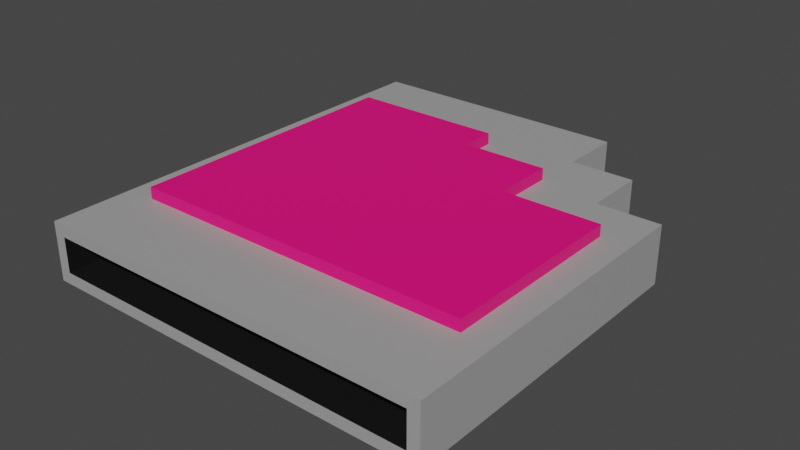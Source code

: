 # Source: Fetch_Modus.blend  (saved by Blender 3.0.42; exported with 4.5.12 LTS)
import bpy
from mathutils import Matrix  # noqa: F401  (used for matrix-valued properties, if any)

bpy.ops.wm.read_factory_settings(use_empty=True)
scene = bpy.context.scene
scene.name = 'Scene'

# ---- collections
col_collection_2 = bpy.data.collections.new('Collection 2'); scene.collection.children.link(col_collection_2)

# ---- materials (node trees are filled in below, after node groups)
mat_modus_edge = bpy.data.materials.new('Modus Edge')
mat_modus_edge.use_transparent_shadow = False
mat_label = bpy.data.materials.new('Label')
mat_label.use_transparent_shadow = False
mat_slot = bpy.data.materials.new('Slot')
mat_slot.use_transparent_shadow = False

# ---- material node trees
mat_modus_edge.use_nodes = True; mat_modus_edge.node_tree.nodes.clear()
_N = mat_modus_edge.node_tree.nodes; _L = mat_modus_edge.node_tree.links
n0 = _N.new('ShaderNodeBsdfPrincipled'); n0.name = 'Principled BSDF'; n0.location = (10, 300)
n0.distribution = 'GGX'
n0.subsurface_method = 'BURLEY'
n0.inputs[0].default_value = (0.3613, 0.3613, 0.3613, 1.0)
n0.inputs[3].default_value = 1.45
n0.inputs[27].default_value = (0.0, 0.0, 0.0, 1.0)
n0.inputs[28].default_value = 1.0
n1 = _N.new('ShaderNodeOutputMaterial'); n1.name = 'Material Output'; n1.location = (300, 300)
_L.new(n0.outputs[0], n1.inputs[0])
n1.is_active_output = True
mat_label.use_nodes = True; mat_label.node_tree.nodes.clear()
_N = mat_label.node_tree.nodes; _L = mat_label.node_tree.links
n0 = _N.new('ShaderNodeBsdfPrincipled'); n0.name = 'Principled BSDF'; n0.location = (38, 300)
n0.distribution = 'GGX'
n0.subsurface_method = 'BURLEY'
n0.inputs[0].default_value = (1.0, 0.001821, 0.2016, 1.0)
n0.inputs[3].default_value = 1.45
n0.inputs[27].default_value = (0.0, 0.0, 0.0, 1.0)
n0.inputs[28].default_value = 1.0
n1 = _N.new('ShaderNodeOutputMaterial'); n1.name = 'Material Output'; n1.location = (328, 300)
_L.new(n0.outputs[0], n1.inputs[0])
n1.is_active_output = True
mat_slot.use_nodes = True; mat_slot.node_tree.nodes.clear()
_N = mat_slot.node_tree.nodes; _L = mat_slot.node_tree.links
n0 = _N.new('ShaderNodeBsdfPrincipled'); n0.name = 'Principled BSDF'; n0.location = (10, 300)
n0.distribution = 'GGX'
n0.subsurface_method = 'BURLEY'
n0.inputs[0].default_value = (0.00637, 0.00637, 0.00637, 1.0)
n0.inputs[2].default_value = 0.64
n0.inputs[3].default_value = 1.45
n0.inputs[13].default_value = 0.232
n0.inputs[27].default_value = (0.0, 0.0, 0.0, 1.0)
n0.inputs[28].default_value = 1.0
n1 = _N.new('ShaderNodeOutputMaterial'); n1.name = 'Material Output'; n1.location = (300, 300)
_L.new(n0.outputs[0], n1.inputs[0])
n1.is_active_output = True

# ---- world
world_world = bpy.data.worlds.new('World'); scene.world = world_world
world_world.use_nodes = True; world_world.node_tree.nodes.clear()
_N = world_world.node_tree.nodes; _L = world_world.node_tree.links
n0 = _N.new('ShaderNodeOutputWorld'); n0.name = 'World Output'; n0.location = (300, 300)
n1 = _N.new('ShaderNodeBackground'); n1.name = 'Background'; n1.location = (10, 300)
n1.inputs[0].default_value = (0.05088, 0.05088, 0.05088, 1.0)
_L.new(n1.outputs[0], n0.inputs[0])
n0.is_active_output = True
world_world.color = (0.05088, 0.05088, 0.05088)
world_world.use_sun_shadow = False
world_world.sun_shadow_jitter_overblur = 0.0

# ---- meshes
me_cube_002 = bpy.data.meshes.new('Cube.002')
me_cube_002.from_pydata([(-1.7, -1.9, 2.98e-08), (-1.8, 1.8, -0.1), (1.55, -1.9, 2.98e-08), (0.55, 2.0, 0.1), (0.55, 1.45, 0.1), (1.65, 0.9, 0.1), (1.1, 1.45, 0.1), (1.1, 0.9, 0.1), (-0.2, 1.312, 0.1), (-1.6, -1.7, -0.4), (-1.6, 1.7, -0.4), (1.45, -1.7, -0.4), (0.35, 1.7, -0.4), (0.35, 1.25, -0.4), (1.45, 0.7, -0.4), (0.9, 1.25, -0.4), (0.9, 0.7, -0.4), (-1.55, 1.312, 0.1), (-0.2, 1.0, 0.1), (0.55, 1.0, 0.1), (-1.55, -1.2, 0.1), (0.55, 0.45, 0.1), (1.4, -1.2, 0.1), (1.4, 0.45, 0.1), (-1.55, 1.312, 0.2), (-0.2, 1.312, 0.2), (-0.2, 1.0, 0.2), (0.55, 1.0, 0.2), (-1.55, -1.2, 0.2), (0.55, 0.45, 0.2), (1.4, 0.45, 0.2), (1.4, -1.2, 0.2), (-1.8, 1.8, -0.2), (0.55, 2.0, -0.4), (0.55, 1.45, -0.4), (1.1, 0.9, -0.4), (1.65, 0.9, -0.4), (1.1, 1.45, -0.4), (1.55, -1.9, -0.3), (-1.7, -1.9, -0.3), (-1.6, -1.7, -0.5), (1.45, -1.7, -0.5), (0.9, 1.25, -0.5), (1.45, 0.7, -0.5), (0.9, 0.7, -0.5), (0.35, 1.25, -0.5), (0.35, 1.7, -0.5), (-1.6, 1.7, -0.5), (-1.8, -1.7, -0.1), (1.65, -1.9, 0.1), (-1.8, -1.7, -0.2), (1.65, -1.9, -0.4), (-1.6, -1.4, -0.1), (1.45, -1.4, -0.1), (-1.6, -1.4, -0.2), (1.45, -1.4, -0.2), (-1.7, -1.4, 2.98e-08), (1.55, -1.4, 2.98e-08), (-1.7, -1.4, -0.3), (1.55, -1.4, -0.3), (-1.6, -1.7, -0.1), (1.45, -1.7, -0.1), (-1.6, -1.7, -0.2), (1.45, -1.7, -0.2), (-1.8, -1.9, 0.1), (-1.8, 2.0, 0.1), (-1.8, -1.9, -0.4), (-1.8, 2.0, -0.4), (-1.9, -1.7, -0.1), (-1.9, 1.8, -0.1), (-1.9, -1.7, -0.2), (-1.9, 1.8, -0.2)], [], [(7, 5, 36, 35), (22, 31, 28, 20), (38, 2, 57, 59), (49, 51, 36, 5), (6, 7, 35, 37), (65, 3, 33, 67), (4, 6, 37, 34), (21, 19, 27, 29), (17, 20, 28, 24), (3, 4, 34, 33), (12, 13, 45, 46), (1, 32, 71, 69), (18, 8, 25, 26), (8, 17, 24, 25), (22, 23, 30, 31), (40, 47, 46, 45, 42, 44, 43, 41), (19, 18, 26, 27), (23, 21, 29, 30), (12, 10, 67, 33), (13, 12, 33, 34), (14, 16, 35, 36), (15, 13, 34, 37), (9, 11, 51, 66), (16, 15, 37, 35), (10, 9, 66, 67), (11, 14, 36, 51), (28, 31, 30, 29, 27, 26, 25, 24), (9, 10, 47, 40), (11, 9, 40, 41), (16, 14, 43, 44), (10, 12, 46, 47), (14, 11, 41, 43), (15, 16, 44, 42), (13, 15, 42, 45), (4, 18, 19, 6), (6, 19, 21, 7), (7, 21, 23, 5), (5, 23, 22, 49), (49, 22, 20, 64), (64, 20, 17, 65), (65, 17, 8, 3), (3, 8, 18, 4), (0, 2, 49, 64), (39, 0, 64, 66), (2, 38, 51, 49), (38, 39, 66, 51), (55, 53, 61, 63), (2, 0, 56, 57), (39, 38, 59, 58), (0, 39, 58, 56), (52, 53, 57, 56), (54, 52, 56, 58), (53, 55, 59, 57), (55, 54, 58, 59), (61, 60, 62, 63), (53, 52, 60, 61), (54, 55, 63, 62), (52, 54, 62, 60), (1, 48, 64, 65), (48, 50, 66, 64), (32, 1, 65, 67), (50, 32, 67, 66), (68, 69, 71, 70), (48, 1, 69, 68), (32, 50, 70, 71), (50, 48, 68, 70)])
me_cube_002.polygons.foreach_set('material_index', [0, 1, 2, 0, 0, 0, 0, 1, 1, 0, 1, 2, 1, 1, 1, 1, 1, 1, 0, 0, 0, 0, 0, 0, 0, 0, 1, 1, 1, 1, 1, 1, 1, 1, 0, 0, 0, 0, 0, 0, 0, 0, 0, 0, 0, 0, 2, 2, 2, 2, 2, 2, 2, 2, 2, 2, 2, 2, 0, 0, 0, 0, 2, 2, 2, 2])
_uv = me_cube_002.uv_layers.new(name='UVMap')
_uv.uv.foreach_set('vector', [1.012, 0.854, 1.237, 0.854, 1.237, 0.854, 1.012, 0.854, 1.135, -0.006584, 1.135, -0.006584, -0.07401, -0.006584, -0.07401, -0.006584, 1.196, -0.2935, 1.196, -0.2935, 1.196, -0.08855, 1.196, -0.08855, 1.237, -0.2935, 1.237, -0.2935, 1.237, 0.854, 1.237, 0.854, 1.012, 1.079, 1.012, 0.854, 1.012, 0.854, 1.012, 1.079, -0.1765, 1.305, 0.7866, 1.305, 0.7866, 1.305, -0.1765, 1.305, 0.7866, 1.079, 1.012, 1.079, 1.012, 1.079, 0.7866, 1.079, 0.7866, 0.6696, 0.7866, 0.895, 0.7866, 0.895, 0.7866, 0.6696, -0.07401, 1.023, -0.07401, -0.006584, -0.07401, -0.006584, -0.07401, 1.023, 0.7866, 1.305, 0.7866, 1.079, 0.7866, 1.079, 0.7866, 1.305, 0.7046, 1.182, 0.7046, 0.9974, 0.7046, 0.9974, 0.7046, 1.182, -0.1765, 1.223, -0.1765, 1.223, -0.2174, 1.223, -0.2174, 1.223, 0.4792, 0.895, 0.4792, 1.023, 0.4792, 1.023, 0.4792, 0.895, 0.4792, 1.023, -0.07401, 1.023, -0.07401, 1.023, 0.4792, 1.023, 1.135, -0.006584, 1.135, 0.6696, 1.135, 0.6696, 1.135, -0.006584, -0.0945, -0.2115, -0.0945, 1.182, 0.7046, 1.182, 0.7046, 0.9974, 0.93, 0.9974, 0.93, 0.7721, 1.155, 0.7721, 1.155, -0.2115, 0.7866, 0.895, 0.4792, 0.895, 0.4792, 0.895, 0.7866, 0.895, 1.135, 0.6696, 0.7866, 0.6696, 0.7866, 0.6696, 1.135, 0.6696, 0.7046, 1.182, -0.0945, 1.182, -0.1765, 1.305, 0.7866, 1.305, 0.7046, 0.9974, 0.7046, 1.182, 0.7866, 1.305, 0.7866, 1.079, 1.155, 0.7721, 0.93, 0.7721, 1.012, 0.854, 1.237, 0.854, 0.93, 0.9974, 0.7046, 0.9974, 0.7866, 1.079, 1.012, 1.079, -0.0945, -0.2115, 1.155, -0.2115, 1.237, -0.2935, -0.1765, -0.2935, 0.93, 0.7721, 0.93, 0.9974, 1.012, 1.079, 1.012, 0.854, -0.0945, 1.182, -0.0945, -0.2115, -0.1765, -0.2935, -0.1765, 1.305, 1.155, -0.2115, 1.155, 0.7721, 1.237, 0.854, 1.237, -0.2935, -0.07401, -0.006584, 1.135, -0.006584, 1.135, 0.6696, 0.7866, 0.6696, 0.7866, 0.895, 0.4792, 0.895, 0.4792, 1.023, -0.07401, 1.023, -0.0945, -0.2115, -0.0945, 1.182, -0.0945, 1.182, -0.0945, -0.2115, 1.155, -0.2115, -0.0945, -0.2115, -0.0945, -0.2115, 1.155, -0.2115, 0.93, 0.7721, 1.155, 0.7721, 1.155, 0.7721, 0.93, 0.7721, -0.0945, 1.182, 0.7046, 1.182, 0.7046, 1.182, -0.0945, 1.182, 1.155, 0.7721, 1.155, -0.2115, 1.155, -0.2115, 1.155, 0.7721, 0.93, 0.9974, 0.93, 0.7721, 0.93, 0.7721, 0.93, 0.9974, 0.7046, 0.9974, 0.93, 0.9974, 0.93, 0.9974, 0.7046, 0.9974, 0.7866, 1.079, 0.4792, 0.895, 0.7866, 0.895, 1.012, 1.079, 1.012, 1.079, 0.7866, 0.895, 0.7866, 0.6696, 1.012, 0.854, 1.012, 0.854, 0.7866, 0.6696, 1.135, 0.6696, 1.237, 0.854, 1.237, 0.854, 1.135, 0.6696, 1.135, -0.006584, 1.237, -0.2935, 1.237, -0.2935, 1.135, -0.006584, -0.07401, -0.006584, -0.1765, -0.2935, -0.1765, -0.2935, -0.07401, -0.006584, -0.07401, 1.023, -0.1765, 1.305, -0.1765, 1.305, -0.07401, 1.023, 0.4792, 1.023, 0.7866, 1.305, 0.7866, 1.305, 0.4792, 1.023, 0.4792, 0.895, 0.7866, 1.079, -0.1355, -0.2935, 1.196, -0.2935, 1.237, -0.2935, -0.1765, -0.2935, -0.1355, -0.2935, -0.1355, -0.2935, -0.1765, -0.2935, -0.1765, -0.2935, 1.196, -0.2935, 1.196, -0.2935, 1.237, -0.2935, 1.237, -0.2935, 1.196, -0.2935, -0.1355, -0.2935, -0.1765, -0.2935, 1.237, -0.2935, 1.155, -0.08855, 1.155, -0.08855, 1.155, -0.2115, 1.155, -0.2115, 1.196, -0.2935, -0.1355, -0.2935, -0.1355, -0.08855, 1.196, -0.08855, -0.1355, -0.2935, 1.196, -0.2935, 1.196, -0.08855, -0.1355, -0.08855, -0.1355, -0.2935, -0.1355, -0.2935, -0.1355, -0.08855, -0.1355, -0.08855, -0.0945, -0.08855, 1.155, -0.08855, 1.196, -0.08855, -0.1355, -0.08855, -0.0945, -0.08855, -0.0945, -0.08855, -0.1355, -0.08855, -0.1355, -0.08855, 1.155, -0.08855, 1.155, -0.08855, 1.196, -0.08855, 1.196, -0.08855, 1.155, -0.08855, -0.0945, -0.08855, -0.1355, -0.08855, 1.196, -0.08855, 1.155, -0.2115, -0.0945, -0.2115, -0.0945, -0.2115, 1.155, -0.2115, 1.155, -0.08855, -0.0945, -0.08855, -0.0945, -0.2115, 1.155, -0.2115, -0.0945, -0.08855, 1.155, -0.08855, 1.155, -0.2115, -0.0945, -0.2115, -0.0945, -0.08855, -0.0945, -0.08855, -0.0945, -0.2115, -0.0945, -0.2115, -0.1765, 1.223, -0.1765, -0.2115, -0.1765, -0.2935, -0.1765, 1.305, -0.1765, -0.2115, -0.1765, -0.2115, -0.1765, -0.2935, -0.1765, -0.2935, -0.1765, 1.223, -0.1765, 1.223, -0.1765, 1.305, -0.1765, 1.305, -0.1765, -0.2115, -0.1765, 1.223, -0.1765, 1.305, -0.1765, -0.2935, -0.2174, -0.2115, -0.2174, 1.223, -0.2174, 1.223, -0.2174, -0.2115, -0.1765, -0.2115, -0.1765, 1.223, -0.2174, 1.223, -0.2174, -0.2115, -0.1765, 1.223, -0.1765, -0.2115, -0.2174, -0.2115, -0.2174, 1.223, -0.1765, -0.2115, -0.1765, -0.2115, -0.2174, -0.2115, -0.2174, -0.2115])
me_cube_002.materials.append(mat_modus_edge)
me_cube_002.materials.append(mat_label)
me_cube_002.materials.append(mat_slot)
me_cube_002.use_remesh_fix_poles = True
me_cube_002.use_remesh_preserve_attributes = False
me_cube_002.update()

# ---- objects
ob_fetch_modus = bpy.data.objects.new('Fetch Modus', me_cube_002)

# ---- transforms, parenting, visibility, modifiers, constraints
ob_fetch_modus.location = (0.0, 0.0, 0.0)

# ---- collection membership
col_collection_2.objects.link(ob_fetch_modus)

# ---- scene / render settings (as saved in the file)
scene.frame_start = 1; scene.frame_end = 250; scene.frame_set(1)
scene.render.engine = 'BLENDER_EEVEE_NEXT'
scene.cycles.use_denoising = False
scene.cycles.samples = 128
scene.cycles.sampling_pattern = 'TABULATED_SOBOL'
scene.cycles.use_adaptive_sampling = False
scene.cycles.use_light_tree = False
scene.view_settings.view_transform = 'Filmic'
bpy.context.view_layer.update()

# ---- added for rendering (the .blend has no active camera and no usable light): camera, sun
cam_auto = bpy.data.cameras.new('AutoCamera')
cam_auto.lens = 50.0
cam_auto.sensor_width = 36.0
cam_auto.clip_end = 1000.0
ob_auto_camera = bpy.data.objects.new('AutoCamera', cam_auto)
scene.collection.objects.link(ob_auto_camera)
ob_auto_camera.location = (4.7972, -5.85664, 3.78776)
ob_auto_camera.rotation_euler = (1.09748, -7.21219e-08, 0.694738)
scene.camera = ob_auto_camera
light_auto_sun = bpy.data.lights.new('AutoSun', 'SUN')
light_auto_sun.energy = 3.0
light_auto_sun.angle = 0.0523599
ob_auto_sun = bpy.data.objects.new('AutoSun', light_auto_sun)
scene.collection.objects.link(ob_auto_sun)
ob_auto_sun.rotation_euler = (0.872665, 0.174533, 0.523599)
bpy.context.view_layer.update()
